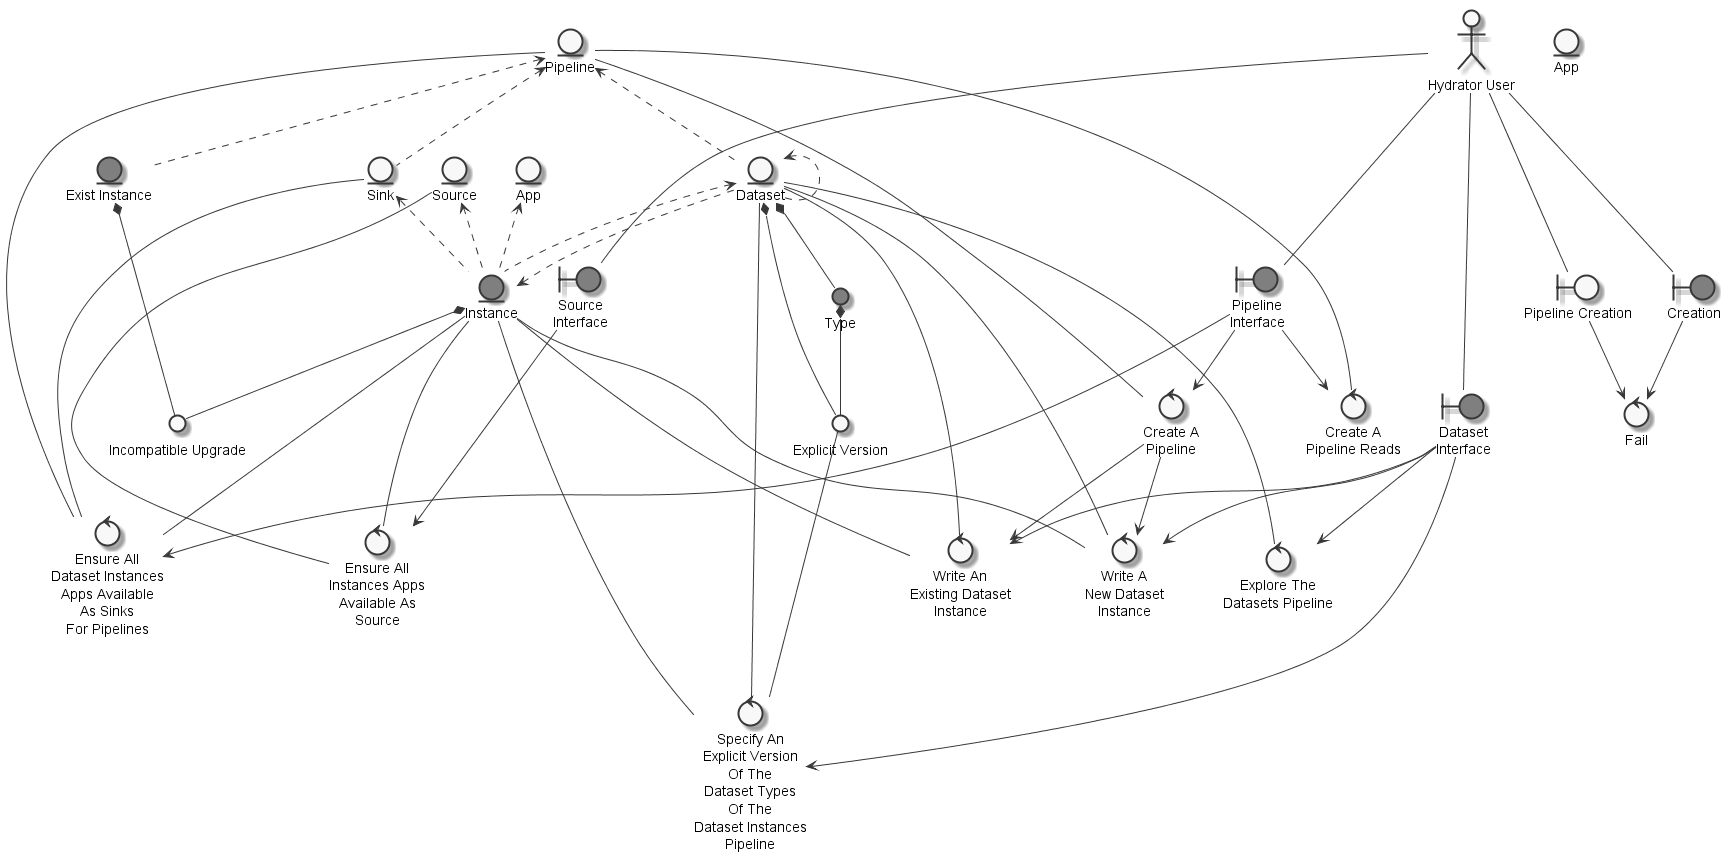

The diagram above was rendered by PlantUML. Its source (embedded in the PNG):
@startuml
	skinparam defaultTextAlignment center
	skinparam monochrome true

	entity "Pipeline" as thingpipeline
	entity "App" as thingotherapp
	entity "Exist Instance" as thingexistinginstance #grey
	entity "Dataset" as thingdataset
	entity "Instance" as thinginstance #grey
	entity "App" as thingapp
	entity "Source" as thingsource
	entity "Sink" as thingsink
	actor "Hydrator User" as actorhydratoruser
	circle "Explicit Version" as thingexplicitversion
	circle "Incompatible Upgrade" as thingincompatibleupgrade
	circle "Type" as thingtype #grey
	boundary "Pipeline Creation" as thingpipelinecreationhydratoruser
	boundary "Creation" as thingcreationhydratoruser #grey
	boundary "Pipeline\nInterface" as thingpipelineinterface #grey
	boundary "Dataset\nInterface" as thingdatasetinterface #grey
	boundary "Source\nInterface" as thingsourceinterface #grey
	control "Create A\nPipeline" as controlcreatepipelinewriteexistingdatasetinstance
	control "Create A\nPipeline Reads" as controlcreatepipeline
	control "Write An\nExisting Dataset\nInstance" as controlwriteexistingdatasetinstance
	control "Write A\nNew Dataset\nInstance" as controlwritenewdatasetinstance
	control "Specify An\nExplicit Version\nOf The\nDataset Types\nOf The\nDataset Instances\nPipeline" as controlspecifyexplicitversion
	control "Fail" as controlfailcreationhydratoruser
	control "Explore The\nDatasets Pipeline" as controlexploredataset
	control "Ensure All\nInstances Apps\nAvailable As\nSource" as controlensureinstancesource
	control "Ensure All\nDataset Instances\nApps Available\nAs Sinks\nFor Pipelines" as controlensuredatasetinstancessink

	thingpipeline <.. thingexistinginstance
	thingpipeline <.. thingdataset
	thinginstance <.. thingdataset
	thingdataset <.. thingdataset
	thingsource <.. thinginstance
	thingsink <.. thinginstance
	thingdataset <.. thinginstance
	thingapp <.. thinginstance
	thingpipeline <.. thingsink
	thingtype *-- thingexplicitversion
	thingdataset *-- thingexplicitversion
	thingexistinginstance *-- thingincompatibleupgrade
	thinginstance *-- thingincompatibleupgrade
	thingdataset *-- thingtype
	actorhydratoruser --- thingpipelinecreationhydratoruser
	actorhydratoruser --- thingcreationhydratoruser
	actorhydratoruser --- thingpipelineinterface
	actorhydratoruser --- thingdatasetinterface
	actorhydratoruser --- thingsourceinterface
	thingpipelineinterface --> controlcreatepipelinewriteexistingdatasetinstance
	thingpipeline --- controlcreatepipelinewriteexistingdatasetinstance
	thingpipeline --- controlcreatepipeline
	thingpipelineinterface --> controlcreatepipeline
	controlcreatepipelinewriteexistingdatasetinstance --> controlwriteexistingdatasetinstance
	thingdatasetinterface --> controlwriteexistingdatasetinstance
	thinginstance --- controlwriteexistingdatasetinstance
	thingdataset --- controlwriteexistingdatasetinstance
	thinginstance --- controlwritenewdatasetinstance
	thingdatasetinterface --> controlwritenewdatasetinstance
	thingdataset --- controlwritenewdatasetinstance
	controlcreatepipelinewriteexistingdatasetinstance --> controlwritenewdatasetinstance
	thingexplicitversion --- controlspecifyexplicitversion
	thinginstance --- controlspecifyexplicitversion
	thingdatasetinterface --> controlspecifyexplicitversion
	thingdataset --- controlspecifyexplicitversion
	thingcreationhydratoruser --> controlfailcreationhydratoruser
	thingpipelinecreationhydratoruser --> controlfailcreationhydratoruser
	thingdataset --- controlexploredataset
	thingdatasetinterface --> controlexploredataset
	thinginstance --- controlensureinstancesource
	thingsource --- controlensureinstancesource
	thingsourceinterface --> controlensureinstancesource
	thingsink --- controlensuredatasetinstancessink
	thingpipeline --- controlensuredatasetinstancessink
	thinginstance --- controlensuredatasetinstancessink
	thingpipelineinterface --> controlensuredatasetinstancessink

@enduml